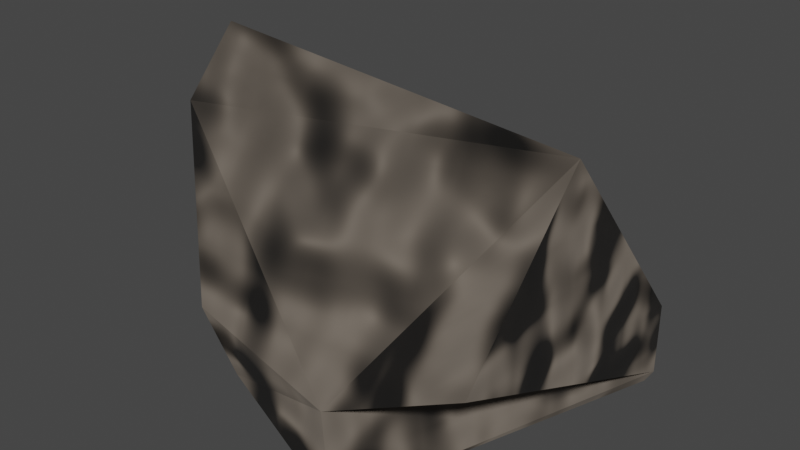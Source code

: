 # Source: Stone_7.blend  (saved by Blender 3.4.6; exported with 4.5.12 LTS)
import bpy
from mathutils import Matrix  # noqa: F401  (used for matrix-valued properties, if any)

bpy.ops.wm.read_factory_settings(use_empty=True)
scene = bpy.context.scene
scene.name = 'Scene'

# ---- collections
col_collection = bpy.data.collections.new('Collection'); scene.collection.children.link(col_collection)

# ---- images (referenced by path relative to the original .blend; pixels are not part of the script)
import os
ASSET_DIR = os.environ.get("B2B_ASSET_DIR", "")  # directory of the original .blend (textures are referenced by path, not embedded)
HERE = os.path.dirname(os.path.abspath(__file__))  # packed textures are extracted next to this script under _unpacked/

def load_image(name, relpath, width, height, colorspace="sRGB"):
    """Load a texture the original file referenced (path relative to the .blend, or extracted next to this script)."""
    p = next((c for c in (os.path.join(HERE, relpath), os.path.join(ASSET_DIR, relpath)) if relpath and os.path.exists(c)), "")
    if p:
        img = bpy.data.images.load(p, check_existing=True)
        img.name = name
    else:  # same state as the original file: an image datablock whose file is absent (Cycles renders it pink)
        img = bpy.data.images.new(name, width, height)
        img.source = "FILE"
        img.filepath = "//" + (relpath or name)
    img.colorspace_settings.name = colorspace
    return img
img_stone_7_texture = load_image('Stone 7 Texture', 'Stone 7 Texture.png', 1024, 1024, 'sRGB')

# ---- materials (node trees are filled in below, after node groups)
mat_material = bpy.data.materials.new('Material')
mat_material.alpha_threshold = 0.0
mat_material.roughness = 0.5
mat_material.line_color = (0.0, 0.0, 0.0, 1.0)

# ---- material node trees
mat_material.use_nodes = True; mat_material.node_tree.nodes.clear()
_N = mat_material.node_tree.nodes; _L = mat_material.node_tree.links
n0 = _N.new('ShaderNodeBsdfPrincipled'); n0.name = 'Principled BSDF'; n0.location = (10, 300)
n0.distribution = 'GGX'
n0.subsurface_method = 'RANDOM_WALK_SKIN'
n0.inputs[2].default_value = 0.8622
n0.inputs[3].default_value = 1.45
n0.inputs[27].default_value = (0.0, 0.0, 0.0, 1.0)
n0.inputs[28].default_value = 1.0
n1 = _N.new('ShaderNodeOutputMaterial'); n1.name = 'Material Output'; n1.location = (300, 300)
n2 = _N.new('ShaderNodeBump'); n2.name = 'Bump'; n2.location = (-344, -89)
n2.inputs[1].default_value = 1.0
n2.inputs[2].default_value = 1.0
n3 = _N.new('ShaderNodeTexNoise'); n3.name = 'Musgrave Texture'; n3.location = (-573, -51)
n3.width = 150
n3.normalize = False
n3.inputs[2].default_value = 3.9
n3.inputs[3].default_value = 1.0
n3.inputs[4].default_value = 0.25
n4 = _N.new('ShaderNodeTexNoise'); n4.name = 'Noise Texture'; n4.location = (-562, 205)
n4.inputs[2].default_value = -0.6
n4.inputs[3].default_value = 4.7
n4.inputs[8].default_value = 2.5
n5 = _N.new('ShaderNodeValToRGB'); n5.name = 'ColorRamp'; n5.location = (-331, 216)
while len(n5.color_ramp.elements) > 1: n5.color_ramp.elements.remove(n5.color_ramp.elements[-1])
n5.color_ramp.elements[0].position = 0.0; n5.color_ramp.elements[0].color = (0.0, 0.0, 0.0, 1.0)
_e = n5.color_ramp.elements.new(1.0); _e.color = (0.226, 0.1878, 0.1515, 1.0)
n6 = _N.new('ShaderNodeTexImage'); n6.name = 'Image Texture'; n6.location = (-954, 39)
n6.image = img_stone_7_texture
_L.new(n0.outputs[0], n1.inputs[0])
_L.new(n4.outputs[1], n5.inputs[0])
_L.new(n5.outputs[0], n0.inputs[0])
_L.new(n3.outputs[0], n2.inputs[3])
_L.new(n2.outputs[0], n0.inputs[5])
n1.is_active_output = True

# ---- world
world_world = bpy.data.worlds.new('World'); scene.world = world_world
world_world.use_nodes = True; world_world.node_tree.nodes.clear()
_N = world_world.node_tree.nodes; _L = world_world.node_tree.links
n0 = _N.new('ShaderNodeOutputWorld'); n0.name = 'World Output'; n0.location = (300, 300)
n1 = _N.new('ShaderNodeBackground'); n1.name = 'Background'; n1.location = (10, 300)
n1.inputs[0].default_value = (0.05088, 0.05088, 0.05088, 1.0)
_L.new(n1.outputs[0], n0.inputs[0])
n0.is_active_output = True
world_world.color = (0.05088, 0.05088, 0.05088)
world_world.use_sun_shadow = False
world_world.sun_shadow_jitter_overblur = 0.0

# ---- meshes
me_cube = bpy.data.meshes.new('Cube')
me_cube.from_pydata([(-0.4701, -0.628, -0.7233), (0.9533, 1.0, -1.0), (1.0, 1.0, -0.9204), (0.3567, -0.8374, -0.96), (-0.4945, -0.7883, -0.2657), (-0.7948, -0.5027, 0.6209), (0.31, -0.8303, -0.4673), (1.0, -0.7104, -0.1642), (-0.6958, 0.1465, -0.6432), (0.151, 0.7537, -0.7702), (1.0, 1.0, -0.5129), (-0.6777, -0.3193, 0.9847), (1.0, 0.0436, 0.6409), (-0.8578, -0.2244, 0.6295), (0.2347, 0.9956, -0.5583), (-0.9961, 0.2592, 0.2523)], [], [(11, 5, 4, 6, 7, 12), (6, 4, 0, 3), (9, 1, 3, 0, 8), (1, 2, 7, 6, 3), (13, 5, 11), (12, 10, 14, 15, 13, 11), (15, 14, 9, 8), (0, 4, 5, 13, 15, 8), (9, 14, 10, 2, 1), (2, 10, 12, 7)])
_uv = me_cube.uv_layers.new(name='UVMap')
_uv.uv.foreach_set('vector', [0.6224, 0.4395, 0.5778, 0.02627, 0.5497, 0.0, 0.4519, 0.7755, 0.4795, 0.7138, 0.5801, 0.6195, 0.4519, 0.7755, 0.5497, 1.0, 0.375, 1.0, 0.375, 0.8207, 0.2581, 0.5, 0.3692, 0.5, 0.3043, 0.75, 0.125, 0.75, 0.125, 0.5632, 0.375, 0.4942, 0.3849, 0.5, 0.4795, 0.7138, 0.4519, 0.7755, 0.375, 0.8207, 0.6046, 0.09746, 0.5778, 0.02627, 0.6224, 0.4395, 0.5801, 0.6195, 0.4359, 0.5, 0.43, 0.4045, 0.4411, 0.2944, 0.6046, 0.09746, 0.6224, 0.4395, 0.4411, 0.2944, 0.4344, 0.4088, 0.375, 0.3831, 0.125, 0.5632, 0.375, 0.0, 0.5497, 0.0, 0.5778, 0.02627, 0.6046, 0.09746, 0.5318, 0.1578, 0.375, 0.1868, 0.375, 0.3831, 0.43, 0.4045, 0.4359, 0.5, 0.3849, 0.5, 0.375, 0.4942, 0.3849, 0.5, 0.4359, 0.5, 0.5801, 0.6195, 0.4795, 0.7138])
me_cube.materials.append(mat_material)
me_cube.use_mirror_vertex_groups = False
me_cube.update()

# ---- objects
ob_stone_7 = bpy.data.objects.new('Stone 7', me_cube)

# ---- transforms, parenting, visibility, modifiers, constraints
ob_stone_7.location = (0.0, 0.0, 0.0)
ob_stone_7.scale = (1.6, 1.6, 1.6)
ob_stone_7.lock_rotations_4d = False
ob_stone_7.empty_display_type = 'ARROWS'
ob_stone_7.lineart.crease_threshold = 0.0

# ---- collection membership
col_collection.objects.link(ob_stone_7)

# ---- scene / render settings (as saved in the file)
scene.frame_start = 1; scene.frame_end = 250; scene.frame_set(1)
scene.render.engine = 'CYCLES'
scene.cycles.sampling_pattern = 'TABULATED_SOBOL'
scene.cycles.use_light_tree = False
scene.view_settings.view_transform = 'Filmic'
bpy.context.view_layer.update()

# ---- added for rendering (the .blend has no active camera and no usable light): camera, sun
cam_auto = bpy.data.cameras.new('AutoCamera')
cam_auto.lens = 50.0
cam_auto.sensor_width = 36.0
cam_auto.clip_end = 1000.0
ob_auto_camera = bpy.data.objects.new('AutoCamera', cam_auto)
scene.collection.objects.link(ob_auto_camera)
ob_auto_camera.location = (4.97985, -5.8419, 3.96911)
ob_auto_camera.rotation_euler = (1.09748, -7.21219e-08, 0.694738)
scene.camera = ob_auto_camera
light_auto_sun = bpy.data.lights.new('AutoSun', 'SUN')
light_auto_sun.energy = 3.0
light_auto_sun.angle = 0.0523599
ob_auto_sun = bpy.data.objects.new('AutoSun', light_auto_sun)
scene.collection.objects.link(ob_auto_sun)
ob_auto_sun.rotation_euler = (0.872665, 0.174533, 0.523599)
bpy.context.view_layer.update()
